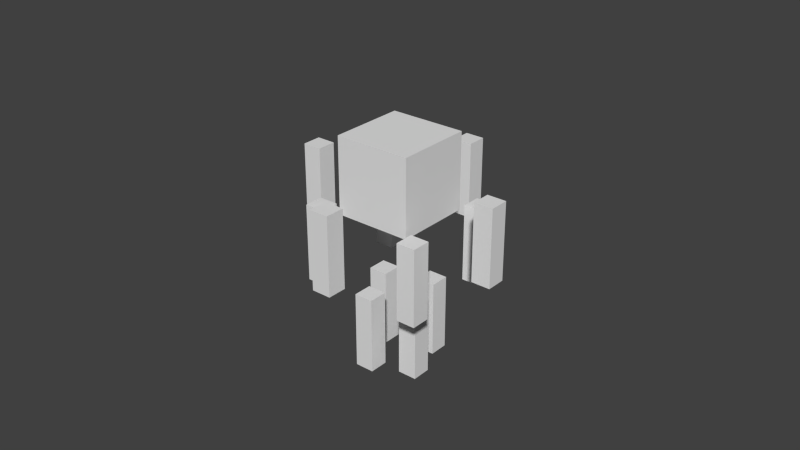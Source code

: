# Source: blaze.blend  (saved by Blender 2.76.0; exported with 4.5.12 LTS)
import bpy
from mathutils import Matrix  # noqa: F401  (used for matrix-valued properties, if any)

bpy.ops.wm.read_factory_settings(use_empty=True)
scene = bpy.context.scene
scene.name = 'Scene'

# ---- collections
col_collection_1 = bpy.data.collections.new('Collection 1'); scene.collection.children.link(col_collection_1)

# ---- world
world_world = bpy.data.worlds.new('World'); scene.world = world_world
world_world.color = (0.05088, 0.05088, 0.05088)
world_world.use_sun_shadow = False
world_world.sun_shadow_jitter_overblur = 0.0
world_world.cycles.sampling_method = 'MANUAL'
world_world.cycles.sample_map_resolution = 256

# ---- meshes
me_cube_013 = bpy.data.meshes.new('Cube.013')
me_cube_013.from_pydata([(-1.0, -1.0, -1.0), (-1.0, -1.0, 1.0), (-1.0, 1.0, -1.0), (-1.0, 1.0, 1.0), (1.0, -1.0, -1.0), (1.0, -1.0, 1.0), (1.0, 1.0, -1.0), (1.0, 1.0, 1.0)], [], [(0, 1, 3, 2), (2, 3, 7, 6), (6, 7, 5, 4), (4, 5, 1, 0), (2, 6, 4, 0), (7, 3, 1, 5)])
_uv = me_cube_013.uv_layers.new(name='UVMap')
_uv.uv.foreach_set('vector', [0.03125, 0.1875, 0.03125, 0.4375, 0.0, 0.4375, 0.0, 0.1875, 0.125, 0.1875, 0.125, 0.4375, 0.09375, 0.4375, 0.09375, 0.1875, 0.09375, 0.1875, 0.09375, 0.4375, 0.0625, 0.4375, 0.0625, 0.1875, 0.0625, 0.1875, 0.0625, 0.4375, 0.03125, 0.4375, 0.03125, 0.1875, 0.09375, 0.5, 0.0625, 0.5, 0.0625, 0.4375, 0.09375, 0.4375, 0.0625, 0.5, 0.03125, 0.5, 0.03125, 0.4375, 0.0625, 0.4375])
me_cube_013.use_remesh_preserve_volume = False
me_cube_013.use_remesh_preserve_attributes = False
me_cube_013.use_mirror_vertex_groups = False
me_cube_013.update()
me_cube_017 = bpy.data.meshes.new('Cube.017')
me_cube_017.from_pydata([(-1.0, -1.0, -1.0), (-1.0, -1.0, 1.0), (-1.0, 1.0, -1.0), (-1.0, 1.0, 1.0), (1.0, -1.0, -1.0), (1.0, -1.0, 1.0), (1.0, 1.0, -1.0), (1.0, 1.0, 1.0)], [], [(0, 1, 3, 2), (2, 3, 7, 6), (6, 7, 5, 4), (4, 5, 1, 0), (2, 6, 4, 0), (7, 3, 1, 5)])
_uv = me_cube_017.uv_layers.new(name='UVMap')
_uv.uv.foreach_set('vector', [0.03125, 0.1875, 0.03125, 0.4375, 0.0, 0.4375, 0.0, 0.1875, 0.125, 0.1875, 0.125, 0.4375, 0.09375, 0.4375, 0.09375, 0.1875, 0.09375, 0.1875, 0.09375, 0.4375, 0.0625, 0.4375, 0.0625, 0.1875, 0.0625, 0.1875, 0.0625, 0.4375, 0.03125, 0.4375, 0.03125, 0.1875, 0.09375, 0.5, 0.0625, 0.5, 0.0625, 0.4375, 0.09375, 0.4375, 0.0625, 0.5, 0.03125, 0.5, 0.03125, 0.4375, 0.0625, 0.4375])
me_cube_017.use_remesh_preserve_volume = False
me_cube_017.use_remesh_preserve_attributes = False
me_cube_017.use_mirror_vertex_groups = False
me_cube_017.update()
me_cube_014 = bpy.data.meshes.new('Cube.014')
me_cube_014.from_pydata([(-1.0, -1.0, -1.0), (-1.0, -1.0, 1.0), (-1.0, 1.0, -1.0), (-1.0, 1.0, 1.0), (1.0, -1.0, -1.0), (1.0, -1.0, 1.0), (1.0, 1.0, -1.0), (1.0, 1.0, 1.0)], [], [(0, 1, 3, 2), (2, 3, 7, 6), (6, 7, 5, 4), (4, 5, 1, 0), (2, 6, 4, 0), (7, 3, 1, 5)])
_uv = me_cube_014.uv_layers.new(name='UVMap')
_uv.uv.foreach_set('vector', [0.03125, 0.1875, 0.03125, 0.4375, 0.0, 0.4375, 0.0, 0.1875, 0.125, 0.1875, 0.125, 0.4375, 0.09375, 0.4375, 0.09375, 0.1875, 0.09375, 0.1875, 0.09375, 0.4375, 0.0625, 0.4375, 0.0625, 0.1875, 0.0625, 0.1875, 0.0625, 0.4375, 0.03125, 0.4375, 0.03125, 0.1875, 0.09375, 0.5, 0.0625, 0.5, 0.0625, 0.4375, 0.09375, 0.4375, 0.0625, 0.5, 0.03125, 0.5, 0.03125, 0.4375, 0.0625, 0.4375])
me_cube_014.use_remesh_preserve_volume = False
me_cube_014.use_remesh_preserve_attributes = False
me_cube_014.use_mirror_vertex_groups = False
me_cube_014.update()
me_cube_019 = bpy.data.meshes.new('Cube.019')
me_cube_019.from_pydata([(-1.0, -1.0, -1.0), (-1.0, -1.0, 1.0), (-1.0, 1.0, -1.0), (-1.0, 1.0, 1.0), (1.0, -1.0, -1.0), (1.0, -1.0, 1.0), (1.0, 1.0, -1.0), (1.0, 1.0, 1.0)], [], [(0, 1, 3, 2), (2, 3, 7, 6), (6, 7, 5, 4), (4, 5, 1, 0), (2, 6, 4, 0), (7, 3, 1, 5)])
_uv = me_cube_019.uv_layers.new(name='UVMap')
_uv.uv.foreach_set('vector', [0.03125, 0.1875, 0.03125, 0.4375, 0.0, 0.4375, 0.0, 0.1875, 0.125, 0.1875, 0.125, 0.4375, 0.09375, 0.4375, 0.09375, 0.1875, 0.09375, 0.1875, 0.09375, 0.4375, 0.0625, 0.4375, 0.0625, 0.1875, 0.0625, 0.1875, 0.0625, 0.4375, 0.03125, 0.4375, 0.03125, 0.1875, 0.09375, 0.5, 0.0625, 0.5, 0.0625, 0.4375, 0.09375, 0.4375, 0.0625, 0.5, 0.03125, 0.5, 0.03125, 0.4375, 0.0625, 0.4375])
me_cube_019.use_remesh_preserve_volume = False
me_cube_019.use_remesh_preserve_attributes = False
me_cube_019.use_mirror_vertex_groups = False
me_cube_019.update()
me_cube_012 = bpy.data.meshes.new('Cube.012')
me_cube_012.from_pydata([(-1.0, -1.0, -1.0), (-1.0, -1.0, 1.0), (-1.0, 1.0, -1.0), (-1.0, 1.0, 1.0), (1.0, -1.0, -1.0), (1.0, -1.0, 1.0), (1.0, 1.0, -1.0), (1.0, 1.0, 1.0)], [], [(0, 1, 3, 2), (2, 3, 7, 6), (6, 7, 5, 4), (4, 5, 1, 0), (2, 6, 4, 0), (7, 3, 1, 5)])
_uv = me_cube_012.uv_layers.new(name='UVMap')
_uv.uv.foreach_set('vector', [0.03125, 0.1875, 0.03125, 0.4375, 0.0, 0.4375, 0.0, 0.1875, 0.125, 0.1875, 0.125, 0.4375, 0.09375, 0.4375, 0.09375, 0.1875, 0.09375, 0.1875, 0.09375, 0.4375, 0.0625, 0.4375, 0.0625, 0.1875, 0.0625, 0.1875, 0.0625, 0.4375, 0.03125, 0.4375, 0.03125, 0.1875, 0.09375, 0.5, 0.0625, 0.5, 0.0625, 0.4375, 0.09375, 0.4375, 0.0625, 0.5, 0.03125, 0.5, 0.03125, 0.4375, 0.0625, 0.4375])
me_cube_012.use_remesh_preserve_volume = False
me_cube_012.use_remesh_preserve_attributes = False
me_cube_012.use_mirror_vertex_groups = False
me_cube_012.update()
me_cube_018 = bpy.data.meshes.new('Cube.018')
me_cube_018.from_pydata([(-1.0, -1.0, -1.0), (-1.0, -1.0, 1.0), (-1.0, 1.0, -1.0), (-1.0, 1.0, 1.0), (1.0, -1.0, -1.0), (1.0, -1.0, 1.0), (1.0, 1.0, -1.0), (1.0, 1.0, 1.0)], [], [(0, 1, 3, 2), (2, 3, 7, 6), (6, 7, 5, 4), (4, 5, 1, 0), (2, 6, 4, 0), (7, 3, 1, 5)])
_uv = me_cube_018.uv_layers.new(name='UVMap')
_uv.uv.foreach_set('vector', [0.03125, 0.1875, 0.03125, 0.4375, 0.0, 0.4375, 0.0, 0.1875, 0.125, 0.1875, 0.125, 0.4375, 0.09375, 0.4375, 0.09375, 0.1875, 0.09375, 0.1875, 0.09375, 0.4375, 0.0625, 0.4375, 0.0625, 0.1875, 0.0625, 0.1875, 0.0625, 0.4375, 0.03125, 0.4375, 0.03125, 0.1875, 0.09375, 0.5, 0.0625, 0.5, 0.0625, 0.4375, 0.09375, 0.4375, 0.0625, 0.5, 0.03125, 0.5, 0.03125, 0.4375, 0.0625, 0.4375])
me_cube_018.use_remesh_preserve_volume = False
me_cube_018.use_remesh_preserve_attributes = False
me_cube_018.use_mirror_vertex_groups = False
me_cube_018.update()
me_cube_015 = bpy.data.meshes.new('Cube.015')
me_cube_015.from_pydata([(-1.0, -1.0, -1.0), (-1.0, -1.0, 1.0), (-1.0, 1.0, -1.0), (-1.0, 1.0, 1.0), (1.0, -1.0, -1.0), (1.0, -1.0, 1.0), (1.0, 1.0, -1.0), (1.0, 1.0, 1.0)], [], [(0, 1, 3, 2), (2, 3, 7, 6), (6, 7, 5, 4), (4, 5, 1, 0), (2, 6, 4, 0), (7, 3, 1, 5)])
_uv = me_cube_015.uv_layers.new(name='UVMap')
_uv.uv.foreach_set('vector', [0.03125, 0.1875, 0.03125, 0.4375, 0.0, 0.4375, 0.0, 0.1875, 0.125, 0.1875, 0.125, 0.4375, 0.09375, 0.4375, 0.09375, 0.1875, 0.09375, 0.1875, 0.09375, 0.4375, 0.0625, 0.4375, 0.0625, 0.1875, 0.0625, 0.1875, 0.0625, 0.4375, 0.03125, 0.4375, 0.03125, 0.1875, 0.09375, 0.5, 0.0625, 0.5, 0.0625, 0.4375, 0.09375, 0.4375, 0.0625, 0.5, 0.03125, 0.5, 0.03125, 0.4375, 0.0625, 0.4375])
me_cube_015.use_remesh_preserve_volume = False
me_cube_015.use_remesh_preserve_attributes = False
me_cube_015.use_mirror_vertex_groups = False
me_cube_015.update()
me_cube_020 = bpy.data.meshes.new('Cube.020')
me_cube_020.from_pydata([(-1.0, -1.0, -1.0), (-1.0, -1.0, 1.0), (-1.0, 1.0, -1.0), (-1.0, 1.0, 1.0), (1.0, -1.0, -1.0), (1.0, -1.0, 1.0), (1.0, 1.0, -1.0), (1.0, 1.0, 1.0)], [], [(0, 1, 3, 2), (2, 3, 7, 6), (6, 7, 5, 4), (4, 5, 1, 0), (2, 6, 4, 0), (7, 3, 1, 5)])
_uv = me_cube_020.uv_layers.new(name='UVMap')
_uv.uv.foreach_set('vector', [0.03125, 0.1875, 0.03125, 0.4375, 0.0, 0.4375, 0.0, 0.1875, 0.125, 0.1875, 0.125, 0.4375, 0.09375, 0.4375, 0.09375, 0.1875, 0.09375, 0.1875, 0.09375, 0.4375, 0.0625, 0.4375, 0.0625, 0.1875, 0.0625, 0.1875, 0.0625, 0.4375, 0.03125, 0.4375, 0.03125, 0.1875, 0.09375, 0.5, 0.0625, 0.5, 0.0625, 0.4375, 0.09375, 0.4375, 0.0625, 0.5, 0.03125, 0.5, 0.03125, 0.4375, 0.0625, 0.4375])
me_cube_020.use_remesh_preserve_volume = False
me_cube_020.use_remesh_preserve_attributes = False
me_cube_020.use_mirror_vertex_groups = False
me_cube_020.update()
me_cube_001 = bpy.data.meshes.new('Cube.001')
me_cube_001.from_pydata([(-1.0, -1.0, -1.0), (-1.0, -1.0, 1.0), (-1.0, 1.0, -1.0), (-1.0, 1.0, 1.0), (1.0, -1.0, -1.0), (1.0, -1.0, 1.0), (1.0, 1.0, -1.0), (1.0, 1.0, 1.0)], [], [(0, 1, 3, 2), (2, 3, 7, 6), (6, 7, 5, 4), (4, 5, 1, 0), (2, 6, 4, 0), (7, 3, 1, 5)])
_uv = me_cube_001.uv_layers.new(name='UVMap')
_uv.uv.foreach_set('vector', [0.03125, 0.1875, 0.03125, 0.4375, 0.0, 0.4375, 0.0, 0.1875, 0.125, 0.1875, 0.125, 0.4375, 0.09375, 0.4375, 0.09375, 0.1875, 0.09375, 0.1875, 0.09375, 0.4375, 0.0625, 0.4375, 0.0625, 0.1875, 0.0625, 0.1875, 0.0625, 0.4375, 0.03125, 0.4375, 0.03125, 0.1875, 0.09375, 0.5, 0.0625, 0.5, 0.0625, 0.4375, 0.09375, 0.4375, 0.0625, 0.5, 0.03125, 0.5, 0.03125, 0.4375, 0.0625, 0.4375])
me_cube_001.use_remesh_preserve_volume = False
me_cube_001.use_remesh_preserve_attributes = False
me_cube_001.use_mirror_vertex_groups = False
me_cube_001.update()
me_cube_021 = bpy.data.meshes.new('Cube.021')
me_cube_021.from_pydata([(-1.0, -1.0, -1.0), (-1.0, -1.0, 1.0), (-1.0, 1.0, -1.0), (-1.0, 1.0, 1.0), (1.0, -1.0, -1.0), (1.0, -1.0, 1.0), (1.0, 1.0, -1.0), (1.0, 1.0, 1.0)], [], [(0, 1, 3, 2), (2, 3, 7, 6), (6, 7, 5, 4), (4, 5, 1, 0), (2, 6, 4, 0), (7, 3, 1, 5)])
_uv = me_cube_021.uv_layers.new(name='UVMap')
_uv.uv.foreach_set('vector', [0.03125, 0.1875, 0.03125, 0.4375, 0.0, 0.4375, 0.0, 0.1875, 0.125, 0.1875, 0.125, 0.4375, 0.09375, 0.4375, 0.09375, 0.1875, 0.09375, 0.1875, 0.09375, 0.4375, 0.0625, 0.4375, 0.0625, 0.1875, 0.0625, 0.1875, 0.0625, 0.4375, 0.03125, 0.4375, 0.03125, 0.1875, 0.09375, 0.5, 0.0625, 0.5, 0.0625, 0.4375, 0.09375, 0.4375, 0.0625, 0.5, 0.03125, 0.5, 0.03125, 0.4375, 0.0625, 0.4375])
me_cube_021.use_remesh_preserve_volume = False
me_cube_021.use_remesh_preserve_attributes = False
me_cube_021.use_mirror_vertex_groups = False
me_cube_021.update()
me_cube_016 = bpy.data.meshes.new('Cube.016')
me_cube_016.from_pydata([(-1.0, -1.0, -1.0), (-1.0, -1.0, 1.0), (-1.0, 1.0, -1.0), (-1.0, 1.0, 1.0), (1.0, -1.0, -1.0), (1.0, -1.0, 1.0), (1.0, 1.0, -1.0), (1.0, 1.0, 1.0)], [], [(0, 1, 3, 2), (2, 3, 7, 6), (6, 7, 5, 4), (4, 5, 1, 0), (2, 6, 4, 0), (7, 3, 1, 5)])
_uv = me_cube_016.uv_layers.new(name='UVMap')
_uv.uv.foreach_set('vector', [0.03125, 0.1875, 0.03125, 0.4375, 0.0, 0.4375, 0.0, 0.1875, 0.125, 0.1875, 0.125, 0.4375, 0.09375, 0.4375, 0.09375, 0.1875, 0.09375, 0.1875, 0.09375, 0.4375, 0.0625, 0.4375, 0.0625, 0.1875, 0.0625, 0.1875, 0.0625, 0.4375, 0.03125, 0.4375, 0.03125, 0.1875, 0.09375, 0.5, 0.0625, 0.5, 0.0625, 0.4375, 0.09375, 0.4375, 0.0625, 0.5, 0.03125, 0.5, 0.03125, 0.4375, 0.0625, 0.4375])
me_cube_016.use_remesh_preserve_volume = False
me_cube_016.use_remesh_preserve_attributes = False
me_cube_016.use_mirror_vertex_groups = False
me_cube_016.update()
me_cube_005 = bpy.data.meshes.new('Cube.005')
me_cube_005.from_pydata([(-1.0, -1.0, -1.0), (-1.0, -1.0, 1.0), (-1.0, 1.0, -1.0), (-1.0, 1.0, 1.0), (1.0, -1.0, -1.0), (1.0, -1.0, 1.0), (1.0, 1.0, -1.0), (1.0, 1.0, 1.0)], [], [(0, 1, 3, 2), (2, 3, 7, 6), (6, 7, 5, 4), (4, 5, 1, 0), (2, 6, 4, 0), (7, 3, 1, 5)])
_uv = me_cube_005.uv_layers.new(name='UVMap')
_uv.uv.foreach_set('vector', [0.03125, 0.1875, 0.03125, 0.4375, 0.0, 0.4375, 0.0, 0.1875, 0.125, 0.1875, 0.125, 0.4375, 0.09375, 0.4375, 0.09375, 0.1875, 0.09375, 0.1875, 0.09375, 0.4375, 0.0625, 0.4375, 0.0625, 0.1875, 0.0625, 0.1875, 0.0625, 0.4375, 0.03125, 0.4375, 0.03125, 0.1875, 0.09375, 0.5, 0.0625, 0.5, 0.0625, 0.4375, 0.09375, 0.4375, 0.0625, 0.5, 0.03125, 0.5, 0.03125, 0.4375, 0.0625, 0.4375])
me_cube_005.use_remesh_preserve_volume = False
me_cube_005.use_remesh_preserve_attributes = False
me_cube_005.use_mirror_vertex_groups = False
me_cube_005.update()
me_cube = bpy.data.meshes.new('Cube')
me_cube.from_pydata([(-1.0, -1.0, -1.0), (-1.0, -1.0, 1.0), (-1.0, 1.0, -1.0), (-1.0, 1.0, 1.0), (1.0, -1.0, -1.0), (1.0, -1.0, 1.0), (1.0, 1.0, -1.0), (1.0, 1.0, 1.0)], [], [(0, 1, 3, 2), (2, 3, 7, 6), (6, 7, 5, 4), (4, 5, 1, 0), (2, 6, 4, 0), (7, 3, 1, 5)])
_uv = me_cube.uv_layers.new(name='UVMap')
_uv.uv.foreach_set('vector', [0.125, 0.5, 0.125, 0.75, 0.0, 0.75, 0.0, 0.5, 0.5, 0.5, 0.5, 0.75, 0.375, 0.75, 0.375, 0.5, 0.375, 0.5, 0.375, 0.75, 0.25, 0.75, 0.25, 0.5, 0.25, 0.5, 0.25, 0.75, 0.125, 0.75, 0.125, 0.5, 0.25, 1.0, 0.375, 1.0, 0.375, 0.75, 0.25, 0.75, 0.25, 1.0, 0.125, 1.0, 0.125, 0.75, 0.25, 0.75])
me_cube.use_remesh_preserve_volume = False
me_cube.use_remesh_preserve_attributes = False
me_cube.use_mirror_vertex_groups = False
me_cube.update()

# ---- curves / text
cu_beziercircle_001 = bpy.data.curves.new('BezierCircle.001', 'CURVE')
cu_beziercircle_001.dimensions = '3D'
_sp = cu_beziercircle_001.splines.new('BEZIER'); _sp.bezier_points.add(3)
_sp.bezier_points.foreach_set('co', [-1.0, 0.0, 0.0, 0.0, 1.0, 0.0, 1.0, 0.0, 0.0, 0.0, -1.0, 0.0])
_sp.bezier_points.foreach_set('handle_left', [-1.0, -0.5521, 0.0, -0.5521, 1.0, 0.0, 1.0, 0.5521, 0.0, 0.5521, -1.0, 0.0])
_sp.bezier_points.foreach_set('handle_right', [-1.0, 0.5521, 0.0, 0.5521, 1.0, 0.0, 1.0, -0.5521, 0.0, -0.5521, -1.0, 0.0])
for _p, _l, _r in zip(_sp.bezier_points, ['AUTO', 'AUTO', 'AUTO', 'AUTO'], ['AUTO', 'AUTO', 'AUTO', 'AUTO']): _p.handle_left_type = _l; _p.handle_right_type = _r
_sp.order_u = 0
_sp.order_v = 0
_sp.use_cyclic_u = True
cu_beziercircle_001.path_duration = 50
cu_beziercircle_001.use_path = True
cu_beziercircle_001.use_path_clamp = True
cu_beziercircle_001.bevel_resolution = 0
cu_beziercircle_001.eval_time = -1.0
cu_beziercircle_001.fill_mode = 'HALF'
cu_middle = bpy.data.curves.new('middle', 'CURVE')
cu_middle.dimensions = '3D'
_sp = cu_middle.splines.new('BEZIER'); _sp.bezier_points.add(3)
_sp.bezier_points.foreach_set('co', [-1.0, 0.0, 0.0, 0.0, 1.0, 0.0, 1.0, 0.0, 0.0, 0.0, -1.0, 0.0])
_sp.bezier_points.foreach_set('handle_left', [-1.0, -0.5521, 0.0, -0.5521, 1.0, 0.0, 1.0, 0.5521, 0.0, 0.5521, -1.0, 0.0])
_sp.bezier_points.foreach_set('handle_right', [-1.0, 0.5521, 0.0, 0.5521, 1.0, 0.0, 1.0, -0.5521, 0.0, -0.5521, -1.0, 0.0])
for _p, _l, _r in zip(_sp.bezier_points, ['AUTO', 'AUTO', 'AUTO', 'AUTO'], ['AUTO', 'AUTO', 'AUTO', 'AUTO']): _p.handle_left_type = _l; _p.handle_right_type = _r
_sp.order_u = 0
_sp.order_v = 0
_sp.use_cyclic_u = True
cu_middle.path_duration = 50
cu_middle.use_path = True
cu_middle.use_path_clamp = True
cu_middle.bevel_resolution = 0
cu_middle.eval_time = -1.0
cu_middle.fill_mode = 'HALF'
cu_beziercircle = bpy.data.curves.new('BezierCircle', 'CURVE')
cu_beziercircle.dimensions = '3D'
_sp = cu_beziercircle.splines.new('BEZIER'); _sp.bezier_points.add(3)
_sp.bezier_points.foreach_set('co', [-1.0, 0.0, 0.0, 0.0, 1.0, 0.0, 1.0, 0.0, 0.0, 0.0, -1.0, 0.0])
_sp.bezier_points.foreach_set('handle_left', [-1.0, -0.5521, 0.0, -0.5521, 1.0, 0.0, 1.0, 0.5521, 0.0, 0.5521, -1.0, 0.0])
_sp.bezier_points.foreach_set('handle_right', [-1.0, 0.5521, 0.0, 0.5521, 1.0, 0.0, 1.0, -0.5521, 0.0, -0.5521, -1.0, 0.0])
for _p, _l, _r in zip(_sp.bezier_points, ['AUTO', 'AUTO', 'AUTO', 'AUTO'], ['AUTO', 'AUTO', 'AUTO', 'AUTO']): _p.handle_left_type = _l; _p.handle_right_type = _r
_sp.order_u = 0
_sp.order_v = 0
_sp.use_cyclic_u = True
cu_beziercircle.path_duration = 25
cu_beziercircle.use_path = True
cu_beziercircle.use_path_clamp = True
cu_beziercircle.bevel_resolution = 0
cu_beziercircle.eval_time = -1.0
cu_beziercircle.fill_mode = 'HALF'
arm_armature = bpy.data.armatures.new('Armature')  # bones are not reproduced

# ---- objects
ob_armature = bpy.data.objects.new('Armature', arm_armature)
ob_low = bpy.data.objects.new('low', cu_beziercircle_001)
ob_cube_007 = bpy.data.objects.new('Cube.007', me_cube_013)
ob_cube_001 = bpy.data.objects.new('Cube.001', me_cube_017)
ob_cube_002 = bpy.data.objects.new('Cube.002', me_cube_014)
ob_cube_003 = bpy.data.objects.new('Cube.003', me_cube_019)
ob_middle = bpy.data.objects.new('middle', cu_middle)
ob_cube_012 = bpy.data.objects.new('Cube.012', me_cube_012)
ob_cube_009 = bpy.data.objects.new('Cube.009', me_cube_018)
ob_cube_004 = bpy.data.objects.new('Cube.004', me_cube_015)
ob_cube_008 = bpy.data.objects.new('Cube.008', me_cube_020)
ob_top = bpy.data.objects.new('top', cu_beziercircle)
ob_cube_011 = bpy.data.objects.new('Cube.011', me_cube_001)
ob_cube_010 = bpy.data.objects.new('Cube.010', me_cube_021)
ob_cube_006 = bpy.data.objects.new('Cube.006', me_cube_016)
ob_cube_005 = bpy.data.objects.new('Cube.005', me_cube_005)
ob_cube = bpy.data.objects.new('Cube', me_cube)

# ---- transforms, parenting, visibility, modifiers, constraints
ob_armature.location = (0.0, 0.0, 3.905)
ob_armature.lineart.crease_threshold = 0.0
ob_low.parent = ob_armature
ob_low.matrix_parent_inverse = Matrix(((1.0, 0.0, 0.0, -0.0), (0.0, 1.0, 0.0, -0.0), (0.0, 0.0, 1.0, -3.905), (0.0, 0.0, 0.0, 1.0)))
ob_low.location = (0.0, 0.0, 1.623)
ob_low.rotation_euler = (0.0, -0.0, -0.5204)
ob_low.scale = (0.6767, 0.6767, 0.6767)
ob_low.lineart.crease_threshold = 0.0
_m = ob_low.modifiers.new('Armature', 'ARMATURE')
_m.object = ob_armature
ob_cube_007.parent = ob_armature
ob_cube_007.matrix_parent_inverse = Matrix(((1.0, 0.0, 0.0, -0.0), (0.0, 1.0, 0.0, -0.0), (0.0, 0.0, 1.0, -3.905), (0.0, 0.0, 0.0, 1.0)))
ob_cube_007.location = (-0.6414, 0.2878, 1.557)
ob_cube_007.scale = (0.2, 0.2, 0.8)
ob_cube_007.lineart.crease_threshold = 0.0
_vg = ob_cube_007.vertex_groups.new(name='head')
_vg = ob_cube_007.vertex_groups.new(name='top.right')
_vg = ob_cube_007.vertex_groups.new(name='top.left')
_vg = ob_cube_007.vertex_groups.new(name='front.top')
_vg = ob_cube_007.vertex_groups.new(name='back.top')
_vg = ob_cube_007.vertex_groups.new(name='right.front.middle')
_vg = ob_cube_007.vertex_groups.new(name='left.front.middle')
_vg = ob_cube_007.vertex_groups.new(name='right.back.middle')
_vg = ob_cube_007.vertex_groups.new(name='left.back.middle')
_vg = ob_cube_007.vertex_groups.new(name='right.back.low')
_vg.add([0, 1, 2, 3, 4, 5, 6, 7], 1.0, 'REPLACE')
_vg = ob_cube_007.vertex_groups.new(name='left.back.low')
_vg = ob_cube_007.vertex_groups.new(name='right.front.low')
_vg = ob_cube_007.vertex_groups.new(name='left.front-low')
_m = ob_cube_007.modifiers.new('Armature', 'ARMATURE')
_m.object = ob_armature
ob_cube_001.parent = ob_armature
ob_cube_001.matrix_parent_inverse = Matrix(((1.0, 0.0, 0.0, -0.0), (0.0, 1.0, 0.0, -0.0), (0.0, 0.0, 1.0, -3.905), (0.0, 0.0, 0.0, 1.0)))
ob_cube_001.location = (0.3256, 0.5857, 1.539)
ob_cube_001.scale = (0.2, 0.2, 0.8)
ob_cube_001.lineart.crease_threshold = 0.0
_vg = ob_cube_001.vertex_groups.new(name='head')
_vg = ob_cube_001.vertex_groups.new(name='top.right')
_vg = ob_cube_001.vertex_groups.new(name='top.left')
_vg = ob_cube_001.vertex_groups.new(name='front.top')
_vg = ob_cube_001.vertex_groups.new(name='back.top')
_vg = ob_cube_001.vertex_groups.new(name='right.front.middle')
_vg = ob_cube_001.vertex_groups.new(name='left.front.middle')
_vg = ob_cube_001.vertex_groups.new(name='right.back.middle')
_vg = ob_cube_001.vertex_groups.new(name='left.back.middle')
_vg = ob_cube_001.vertex_groups.new(name='right.back.low')
_vg = ob_cube_001.vertex_groups.new(name='left.back.low')
_vg.add([0, 1, 2, 3, 4, 5, 6, 7], 1.0, 'REPLACE')
_vg = ob_cube_001.vertex_groups.new(name='right.front.low')
_vg = ob_cube_001.vertex_groups.new(name='left.front-low')
_m = ob_cube_001.modifiers.new('Armature', 'ARMATURE')
_m.object = ob_armature
ob_cube_002.parent = ob_armature
ob_cube_002.matrix_parent_inverse = Matrix(((1.0, 0.0, 0.0, -0.0), (0.0, 1.0, 0.0, -0.0), (0.0, 0.0, 1.0, -3.905), (0.0, 0.0, 0.0, 1.0)))
ob_cube_002.location = (0.6136, -0.3273, 1.546)
ob_cube_002.scale = (0.2, 0.2, 0.8)
ob_cube_002.lineart.crease_threshold = 0.0
_vg = ob_cube_002.vertex_groups.new(name='head')
_vg = ob_cube_002.vertex_groups.new(name='top.right')
_vg = ob_cube_002.vertex_groups.new(name='top.left')
_vg = ob_cube_002.vertex_groups.new(name='front.top')
_vg = ob_cube_002.vertex_groups.new(name='back.top')
_vg = ob_cube_002.vertex_groups.new(name='right.front.middle')
_vg = ob_cube_002.vertex_groups.new(name='left.front.middle')
_vg = ob_cube_002.vertex_groups.new(name='right.back.middle')
_vg = ob_cube_002.vertex_groups.new(name='left.back.middle')
_vg = ob_cube_002.vertex_groups.new(name='right.back.low')
_vg = ob_cube_002.vertex_groups.new(name='left.back.low')
_vg = ob_cube_002.vertex_groups.new(name='right.front.low')
_vg = ob_cube_002.vertex_groups.new(name='left.front-low')
_vg.add([0, 1, 2, 3, 4, 5, 6, 7], 1.0, 'REPLACE')
_m = ob_cube_002.modifiers.new('Armature', 'ARMATURE')
_m.object = ob_armature
ob_cube_003.parent = ob_armature
ob_cube_003.matrix_parent_inverse = Matrix(((1.0, 0.0, 0.0, -0.0), (0.0, 1.0, 0.0, -0.0), (0.0, 0.0, 1.0, -3.905), (0.0, 0.0, 0.0, 1.0)))
ob_cube_003.location = (-0.1753, -0.6785, 1.561)
ob_cube_003.scale = (0.2, 0.2, 0.8)
ob_cube_003.lineart.crease_threshold = 0.0
_vg = ob_cube_003.vertex_groups.new(name='head')
_vg = ob_cube_003.vertex_groups.new(name='top.right')
_vg = ob_cube_003.vertex_groups.new(name='top.left')
_vg = ob_cube_003.vertex_groups.new(name='front.top')
_vg = ob_cube_003.vertex_groups.new(name='back.top')
_vg = ob_cube_003.vertex_groups.new(name='right.front.middle')
_vg = ob_cube_003.vertex_groups.new(name='left.front.middle')
_vg = ob_cube_003.vertex_groups.new(name='right.back.middle')
_vg = ob_cube_003.vertex_groups.new(name='left.back.middle')
_vg = ob_cube_003.vertex_groups.new(name='right.back.low')
_vg = ob_cube_003.vertex_groups.new(name='left.back.low')
_vg = ob_cube_003.vertex_groups.new(name='right.front.low')
_vg.add([0, 1, 2, 3, 4, 5, 6, 7], 1.0, 'REPLACE')
_vg = ob_cube_003.vertex_groups.new(name='left.front-low')
_m = ob_cube_003.modifiers.new('Armature', 'ARMATURE')
_m.object = ob_armature
ob_middle.parent = ob_armature
ob_middle.matrix_parent_inverse = Matrix(((1.0, 0.0, 0.0, -0.0), (0.0, 1.0, 0.0, -0.0), (0.0, 0.0, 1.0, -3.905), (0.0, 0.0, 0.0, 1.0)))
ob_middle.location = (0.0, 0.0, 3.309)
ob_middle.rotation_euler = (0.0, -0.0, -0.847)
ob_middle.scale = (1.455, 1.455, 1.455)
ob_middle.lineart.crease_threshold = 0.0
_m = ob_middle.modifiers.new('Armature', 'ARMATURE')
_m.object = ob_armature
ob_cube_012.parent = ob_armature
ob_cube_012.matrix_parent_inverse = Matrix(((1.0, 0.0, 0.0, -0.0), (0.0, 1.0, 0.0, -0.0), (0.0, 0.0, 1.0, -3.905), (0.0, 0.0, 0.0, 1.0)))
ob_cube_012.location = (-1.087, 0.9963, 3.302)
ob_cube_012.scale = (0.2, 0.2, 0.8)
ob_cube_012.lineart.crease_threshold = 0.0
_vg = ob_cube_012.vertex_groups.new(name='head')
_vg = ob_cube_012.vertex_groups.new(name='top.right')
_vg = ob_cube_012.vertex_groups.new(name='top.left')
_vg = ob_cube_012.vertex_groups.new(name='front.top')
_vg = ob_cube_012.vertex_groups.new(name='back.top')
_vg = ob_cube_012.vertex_groups.new(name='right.front.middle')
_vg = ob_cube_012.vertex_groups.new(name='left.front.middle')
_vg = ob_cube_012.vertex_groups.new(name='right.back.middle')
_vg.add([0, 1, 2, 3, 4, 5, 6, 7], 1.0, 'REPLACE')
_vg = ob_cube_012.vertex_groups.new(name='left.back.middle')
_vg = ob_cube_012.vertex_groups.new(name='right.back.low')
_vg = ob_cube_012.vertex_groups.new(name='left.back.low')
_vg = ob_cube_012.vertex_groups.new(name='right.front.low')
_vg = ob_cube_012.vertex_groups.new(name='left.front-low')
_m = ob_cube_012.modifiers.new('Armature', 'ARMATURE')
_m.object = ob_armature
ob_cube_009.parent = ob_armature
ob_cube_009.matrix_parent_inverse = Matrix(((1.0, 0.0, 0.0, -0.0), (0.0, 1.0, 0.0, -0.0), (0.0, 0.0, 1.0, -3.905), (0.0, 0.0, 0.0, 1.0)))
ob_cube_009.location = (1.129, 0.9756, 3.241)
ob_cube_009.scale = (0.2, 0.2, 0.8)
ob_cube_009.lineart.crease_threshold = 0.0
_vg = ob_cube_009.vertex_groups.new(name='head')
_vg = ob_cube_009.vertex_groups.new(name='top.right')
_vg = ob_cube_009.vertex_groups.new(name='top.left')
_vg = ob_cube_009.vertex_groups.new(name='front.top')
_vg = ob_cube_009.vertex_groups.new(name='back.top')
_vg = ob_cube_009.vertex_groups.new(name='right.front.middle')
_vg = ob_cube_009.vertex_groups.new(name='left.front.middle')
_vg = ob_cube_009.vertex_groups.new(name='right.back.middle')
_vg = ob_cube_009.vertex_groups.new(name='left.back.middle')
_vg.add([0, 1, 2, 3, 4, 5, 6, 7], 1.0, 'REPLACE')
_vg = ob_cube_009.vertex_groups.new(name='right.back.low')
_vg = ob_cube_009.vertex_groups.new(name='left.back.low')
_vg = ob_cube_009.vertex_groups.new(name='right.front.low')
_vg = ob_cube_009.vertex_groups.new(name='left.front-low')
_m = ob_cube_009.modifiers.new('Armature', 'ARMATURE')
_m.object = ob_armature
ob_cube_004.parent = ob_armature
ob_cube_004.matrix_parent_inverse = Matrix(((1.0, 0.0, 0.0, -0.0), (0.0, 1.0, 0.0, -0.0), (0.0, 0.0, 1.0, -3.905), (0.0, 0.0, 0.0, 1.0)))
ob_cube_004.location = (1.109, -0.9859, 3.23)
ob_cube_004.scale = (0.2, 0.2, 0.8)
ob_cube_004.lineart.crease_threshold = 0.0
_vg = ob_cube_004.vertex_groups.new(name='head')
_vg = ob_cube_004.vertex_groups.new(name='top.right')
_vg = ob_cube_004.vertex_groups.new(name='top.left')
_vg = ob_cube_004.vertex_groups.new(name='front.top')
_vg = ob_cube_004.vertex_groups.new(name='back.top')
_vg = ob_cube_004.vertex_groups.new(name='right.front.middle')
_vg = ob_cube_004.vertex_groups.new(name='left.front.middle')
_vg.add([0, 1, 2, 3, 4, 5, 6, 7], 1.0, 'REPLACE')
_vg = ob_cube_004.vertex_groups.new(name='right.back.middle')
_vg = ob_cube_004.vertex_groups.new(name='left.back.middle')
_vg = ob_cube_004.vertex_groups.new(name='right.back.low')
_vg = ob_cube_004.vertex_groups.new(name='left.back.low')
_vg = ob_cube_004.vertex_groups.new(name='right.front.low')
_vg = ob_cube_004.vertex_groups.new(name='left.front-low')
_m = ob_cube_004.modifiers.new('Armature', 'ARMATURE')
_m.object = ob_armature
ob_cube_008.parent = ob_armature
ob_cube_008.matrix_parent_inverse = Matrix(((1.0, 0.0, 0.0, -0.0), (0.0, 1.0, 0.0, -0.0), (0.0, 0.0, 1.0, -3.905), (0.0, 0.0, 0.0, 1.0)))
ob_cube_008.location = (-1.087, -0.9895, 3.296)
ob_cube_008.scale = (0.2, 0.2, 0.8)
ob_cube_008.lineart.crease_threshold = 0.0
_vg = ob_cube_008.vertex_groups.new(name='head')
_vg = ob_cube_008.vertex_groups.new(name='top.right')
_vg = ob_cube_008.vertex_groups.new(name='top.left')
_vg = ob_cube_008.vertex_groups.new(name='front.top')
_vg = ob_cube_008.vertex_groups.new(name='back.top')
_vg = ob_cube_008.vertex_groups.new(name='right.front.middle')
_vg.add([0, 1, 2, 3, 4, 5, 6, 7], 1.0, 'REPLACE')
_vg = ob_cube_008.vertex_groups.new(name='left.front.middle')
_vg = ob_cube_008.vertex_groups.new(name='right.back.middle')
_vg = ob_cube_008.vertex_groups.new(name='left.back.middle')
_vg = ob_cube_008.vertex_groups.new(name='right.back.low')
_vg = ob_cube_008.vertex_groups.new(name='left.back.low')
_vg = ob_cube_008.vertex_groups.new(name='right.front.low')
_vg = ob_cube_008.vertex_groups.new(name='left.front-low')
_m = ob_cube_008.modifiers.new('Armature', 'ARMATURE')
_m.object = ob_armature
ob_top.parent = ob_armature
ob_top.matrix_parent_inverse = Matrix(((1.0, 0.0, 0.0, -0.0), (0.0, 1.0, 0.0, -0.0), (0.0, 0.0, 1.0, -3.905), (0.0, 0.0, 0.0, 1.0)))
ob_top.location = (0.0, 0.0, 4.498)
ob_top.scale = (2.007, 2.007, 2.007)
ob_top.lineart.crease_threshold = 0.0
_m = ob_top.modifiers.new('Armature', 'ARMATURE')
_m.object = ob_armature
ob_cube_011.parent = ob_armature
ob_cube_011.matrix_parent_inverse = Matrix(((1.0, 0.0, 0.0, -0.0), (0.0, 1.0, 0.0, -0.0), (0.0, 0.0, 1.0, -3.905), (0.0, 0.0, 0.0, 1.0)))
ob_cube_011.location = (0.05738, 2.05, 3.956)
ob_cube_011.scale = (0.2, 0.2, 0.8)
ob_cube_011.lineart.crease_threshold = 0.0
_vg = ob_cube_011.vertex_groups.new(name='head')
_vg = ob_cube_011.vertex_groups.new(name='top.right')
_vg = ob_cube_011.vertex_groups.new(name='top.left')
_vg = ob_cube_011.vertex_groups.new(name='front.top')
_vg = ob_cube_011.vertex_groups.new(name='back.top')
_vg.add([0, 1, 2, 3, 4, 5, 6, 7], 1.0, 'REPLACE')
_vg = ob_cube_011.vertex_groups.new(name='right.front.middle')
_vg = ob_cube_011.vertex_groups.new(name='left.front.middle')
_vg = ob_cube_011.vertex_groups.new(name='right.back.middle')
_vg = ob_cube_011.vertex_groups.new(name='left.back.middle')
_vg = ob_cube_011.vertex_groups.new(name='right.back.low')
_vg = ob_cube_011.vertex_groups.new(name='left.back.low')
_vg = ob_cube_011.vertex_groups.new(name='right.front.low')
_vg = ob_cube_011.vertex_groups.new(name='left.front-low')
_m = ob_cube_011.modifiers.new('Armature', 'ARMATURE')
_m.object = ob_armature
ob_cube_010.parent = ob_armature
ob_cube_010.matrix_parent_inverse = Matrix(((1.0, 0.0, 0.0, -0.0), (0.0, 1.0, 0.0, -0.0), (0.0, 0.0, 1.0, -3.905), (0.0, 0.0, 0.0, 1.0)))
ob_cube_010.location = (0.05738, -2.05, 3.956)
ob_cube_010.scale = (0.2, 0.2, 0.8)
ob_cube_010.lineart.crease_threshold = 0.0
_vg = ob_cube_010.vertex_groups.new(name='head')
_vg = ob_cube_010.vertex_groups.new(name='top.right')
_vg = ob_cube_010.vertex_groups.new(name='top.left')
_vg = ob_cube_010.vertex_groups.new(name='front.top')
_vg.add([0, 1, 2, 3, 4, 5, 6, 7], 1.0, 'REPLACE')
_vg = ob_cube_010.vertex_groups.new(name='back.top')
_vg = ob_cube_010.vertex_groups.new(name='right.front.middle')
_vg = ob_cube_010.vertex_groups.new(name='left.front.middle')
_vg = ob_cube_010.vertex_groups.new(name='right.back.middle')
_vg = ob_cube_010.vertex_groups.new(name='left.back.middle')
_vg = ob_cube_010.vertex_groups.new(name='right.back.low')
_vg = ob_cube_010.vertex_groups.new(name='left.back.low')
_vg = ob_cube_010.vertex_groups.new(name='right.front.low')
_vg = ob_cube_010.vertex_groups.new(name='left.front-low')
_m = ob_cube_010.modifiers.new('Armature', 'ARMATURE')
_m.object = ob_armature
ob_cube_006.parent = ob_armature
ob_cube_006.matrix_parent_inverse = Matrix(((1.0, 0.0, 0.0, -0.0), (0.0, 1.0, 0.0, -0.0), (0.0, 0.0, 1.0, -3.905), (0.0, 0.0, 0.0, 1.0)))
ob_cube_006.location = (2.05, -0.00795, 3.956)
ob_cube_006.scale = (0.2, 0.2, 0.8)
ob_cube_006.lineart.crease_threshold = 0.0
_vg = ob_cube_006.vertex_groups.new(name='head')
_vg = ob_cube_006.vertex_groups.new(name='top.right')
_vg = ob_cube_006.vertex_groups.new(name='top.left')
_vg.add([0, 1, 2, 3, 4, 5, 6, 7], 1.0, 'REPLACE')
_vg = ob_cube_006.vertex_groups.new(name='front.top')
_vg = ob_cube_006.vertex_groups.new(name='back.top')
_vg = ob_cube_006.vertex_groups.new(name='right.front.middle')
_vg = ob_cube_006.vertex_groups.new(name='left.front.middle')
_vg = ob_cube_006.vertex_groups.new(name='right.back.middle')
_vg = ob_cube_006.vertex_groups.new(name='left.back.middle')
_vg = ob_cube_006.vertex_groups.new(name='right.back.low')
_vg = ob_cube_006.vertex_groups.new(name='left.back.low')
_vg = ob_cube_006.vertex_groups.new(name='right.front.low')
_vg = ob_cube_006.vertex_groups.new(name='left.front-low')
_m = ob_cube_006.modifiers.new('Armature', 'ARMATURE')
_m.object = ob_armature
ob_cube_005.parent = ob_armature
ob_cube_005.matrix_parent_inverse = Matrix(((1.0, 0.0, 0.0, -0.0), (0.0, 1.0, 0.0, -0.0), (0.0, 0.0, 1.0, -3.905), (0.0, 0.0, 0.0, 1.0)))
ob_cube_005.location = (-2.05, -0.00795, 3.956)
ob_cube_005.scale = (0.2, 0.2, 0.8)
ob_cube_005.lineart.crease_threshold = 0.0
_vg = ob_cube_005.vertex_groups.new(name='head')
_vg = ob_cube_005.vertex_groups.new(name='top.right')
_vg.add([0, 1, 2, 3, 4, 5, 6, 7], 1.0, 'REPLACE')
_vg = ob_cube_005.vertex_groups.new(name='top.left')
_vg = ob_cube_005.vertex_groups.new(name='front.top')
_vg = ob_cube_005.vertex_groups.new(name='back.top')
_vg = ob_cube_005.vertex_groups.new(name='right.front.middle')
_vg = ob_cube_005.vertex_groups.new(name='left.front.middle')
_vg = ob_cube_005.vertex_groups.new(name='right.back.middle')
_vg = ob_cube_005.vertex_groups.new(name='left.back.middle')
_vg = ob_cube_005.vertex_groups.new(name='right.back.low')
_vg = ob_cube_005.vertex_groups.new(name='left.back.low')
_vg = ob_cube_005.vertex_groups.new(name='right.front.low')
_vg = ob_cube_005.vertex_groups.new(name='left.front-low')
_m = ob_cube_005.modifiers.new('Armature', 'ARMATURE')
_m.object = ob_armature
ob_cube.parent = ob_armature
ob_cube.matrix_parent_inverse = Matrix(((1.0, 0.0, 0.0, -0.0), (0.0, 1.0, 0.0, -0.0), (0.0, 0.0, 1.0, -3.905), (0.0, 0.0, 0.0, 1.0)))
ob_cube.location = (0.0, 0.0, 4.7)
ob_cube.scale = (0.8, 0.8, 0.8)
ob_cube.lineart.crease_threshold = 0.0
_vg = ob_cube.vertex_groups.new(name='head')
_vg.add([0, 1, 2, 3, 4, 5, 6, 7], 1.0, 'REPLACE')
_vg = ob_cube.vertex_groups.new(name='top.right')
_vg = ob_cube.vertex_groups.new(name='top.left')
_vg = ob_cube.vertex_groups.new(name='front.top')
_vg = ob_cube.vertex_groups.new(name='back.top')
_vg = ob_cube.vertex_groups.new(name='right.front.middle')
_vg = ob_cube.vertex_groups.new(name='left.front.middle')
_vg = ob_cube.vertex_groups.new(name='right.back.middle')
_vg = ob_cube.vertex_groups.new(name='left.back.middle')
_vg = ob_cube.vertex_groups.new(name='right.back.low')
_vg = ob_cube.vertex_groups.new(name='left.back.low')
_vg = ob_cube.vertex_groups.new(name='right.front.low')
_vg = ob_cube.vertex_groups.new(name='left.front-low')
_m = ob_cube.modifiers.new('Armature', 'ARMATURE')
_m.object = ob_armature

# ---- collection membership
col_collection_1.objects.link(ob_armature)
col_collection_1.objects.link(ob_low)
col_collection_1.objects.link(ob_cube_007)
col_collection_1.objects.link(ob_cube_001)
col_collection_1.objects.link(ob_cube_002)
col_collection_1.objects.link(ob_cube_003)
col_collection_1.objects.link(ob_middle)
col_collection_1.objects.link(ob_cube_012)
col_collection_1.objects.link(ob_cube_009)
col_collection_1.objects.link(ob_cube_004)
col_collection_1.objects.link(ob_cube_008)
col_collection_1.objects.link(ob_top)
col_collection_1.objects.link(ob_cube_011)
col_collection_1.objects.link(ob_cube_010)
col_collection_1.objects.link(ob_cube_006)
col_collection_1.objects.link(ob_cube_005)
col_collection_1.objects.link(ob_cube)

# ---- scene / render settings (as saved in the file)
scene.frame_start = 0; scene.frame_end = 100; scene.frame_set(0)
scene.render.engine = 'BLENDER_EEVEE_NEXT'
scene.render.resolution_percentage = 50
scene.render.dither_intensity = 0.0
scene.render.film_transparent = True
scene.cycles.use_denoising = False
scene.cycles.samples = 10
scene.cycles.sampling_pattern = 'TABULATED_SOBOL'
scene.cycles.light_sampling_threshold = 0.0
scene.cycles.use_adaptive_sampling = False
scene.cycles.use_light_tree = False
scene.cycles.blur_glossy = 0.0
scene.cycles.pixel_filter_type = 'GAUSSIAN'
scene.cycles.sample_clamp_indirect = 0.0
scene.view_settings.view_transform = 'Standard'
bpy.context.view_layer.update()

# ---- added for rendering (the .blend has no active camera and no usable light): camera, sun
cam_auto = bpy.data.cameras.new('AutoCamera')
cam_auto.lens = 50.0
cam_auto.sensor_width = 36.0
cam_auto.clip_end = 1000.0
ob_auto_camera = bpy.data.objects.new('AutoCamera', cam_auto)
scene.collection.objects.link(ob_auto_camera)
ob_auto_camera.location = (11.9943, -14.3932, 13.2204)
ob_auto_camera.rotation_euler = (1.09748, -7.21219e-08, 0.694738)
scene.camera = ob_auto_camera
light_auto_sun = bpy.data.lights.new('AutoSun', 'SUN')
light_auto_sun.energy = 3.0
light_auto_sun.angle = 0.0523599
ob_auto_sun = bpy.data.objects.new('AutoSun', light_auto_sun)
scene.collection.objects.link(ob_auto_sun)
ob_auto_sun.rotation_euler = (0.872665, 0.174533, 0.523599)
bpy.context.view_layer.update()
